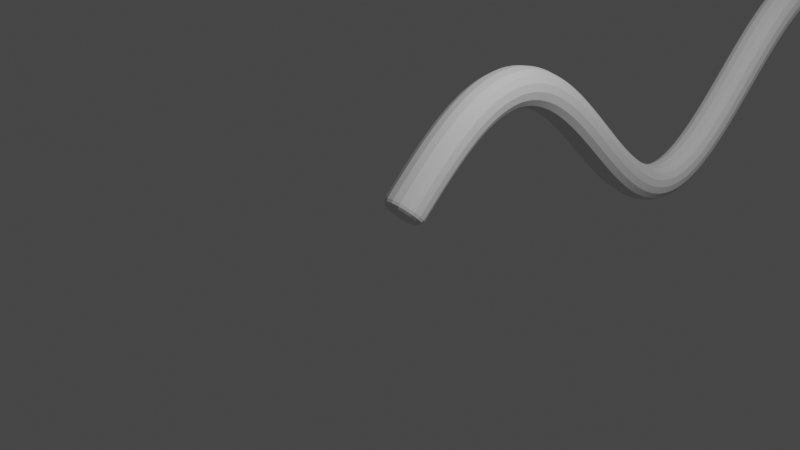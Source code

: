 # Source: untitled.blend  (saved by Blender 2.80.75; exported with 4.5.12 LTS)
import bpy
from mathutils import Matrix  # noqa: F401  (used for matrix-valued properties, if any)

bpy.ops.wm.read_factory_settings(use_empty=True)
scene = bpy.context.scene
scene.name = 'Scene'

# ---- collections
col_collection = bpy.data.collections.new('Collection'); scene.collection.children.link(col_collection)

# ---- world
world_world = bpy.data.worlds.new('World'); scene.world = world_world
world_world.use_nodes = True; world_world.node_tree.nodes.clear()
_N = world_world.node_tree.nodes; _L = world_world.node_tree.links
n0 = _N.new('ShaderNodeOutputWorld'); n0.name = 'World Output'; n0.location = (300, 300)
n1 = _N.new('ShaderNodeBackground'); n1.name = 'Background'; n1.location = (10, 300)
n1.inputs[0].default_value = (0.05088, 0.05088, 0.05088, 1.0)
_L.new(n1.outputs[0], n0.inputs[0])
n0.is_active_output = True
world_world.color = (0.05088, 0.05088, 0.05088)
world_world.use_sun_shadow = False
world_world.sun_shadow_jitter_overblur = 0.0

# ---- cameras
cam_camera = bpy.data.cameras.new('Camera')
cam_camera.clip_end = 100.0
cam_camera.ortho_scale = 7.314

# ---- lights
light_light = bpy.data.lights.new('Light', 'POINT')
light_light.transmission_factor = 0.0
light_light.energy = 1000.0
light_light.shadow_soft_size = 0.1
light_light.shadow_maximum_resolution = 0.006
light_light.use_absolute_resolution = True

# ---- meshes
me_moo = bpy.data.meshes.new('moo')
me_moo.from_pydata([(0.0, 0.0, 0.0), (0.0, 0.1, 0.09983), (0.0, 0.2, 0.1987), (0.0, 0.3, 0.2955), (0.0, 0.4, 0.3894), (0.0, 0.5, 0.4794), (0.0, 0.6, 0.5646), (0.0, 0.7, 0.6442), (0.0, 0.8, 0.7174), (0.0, 0.9, 0.7833), (0.0, 1.0, 0.8415), (0.0, 1.1, 0.8912), (0.0, 1.2, 0.932), (0.0, 1.3, 0.9636), (0.0, 1.4, 0.9854), (0.0, 1.5, 0.9975), (0.0, 1.6, 0.9996), (0.0, 1.7, 0.9917), (0.0, 1.8, 0.9738), (0.0, 1.9, 0.9463), (0.0, 2.0, 0.9093), (0.0, 2.1, 0.8632), (0.0, 2.2, 0.8085), (0.0, 2.3, 0.7457), (0.0, 2.4, 0.6755), (0.0, 2.5, 0.5985), (0.0, 2.6, 0.5155), (0.0, 2.7, 0.4274), (0.0, 2.8, 0.335), (0.0, 2.9, 0.2392), (0.0, 3.0, 0.1411), (0.0, 3.1, 0.04158), (0.0, 3.2, -0.05837), (0.0, 3.3, -0.1577), (0.0, 3.4, -0.2555), (0.0, 3.5, -0.3508), (0.0, 3.6, -0.4425), (0.0, 3.7, -0.5298), (0.0, 3.8, -0.6119), (0.0, 3.9, -0.6878), (0.0, 4.0, -0.7568), (0.0, 4.1, -0.8183), (0.0, 4.2, -0.8716), (0.0, 4.3, -0.9162), (0.0, 4.4, -0.9516), (0.0, 4.5, -0.9775), (0.0, 4.6, -0.9937), (0.0, 4.7, -0.9999), (0.0, 4.8, -0.9962), (0.0, 4.9, -0.9825), (0.0, 5.0, -0.9589), (0.0, 5.1, -0.9258), (0.0, 5.2, -0.8835), (0.0, 5.3, -0.8323), (0.0, 5.4, -0.7728), (0.0, 5.5, -0.7055), (0.0, 5.6, -0.6313), (0.0, 5.7, -0.5507), (0.0, 5.8, -0.4646), (0.0, 5.9, -0.3739), (0.0, 6.0, -0.2794), (0.0, 6.1, -0.1822), (0.0, 6.2, -0.08309), (0.0, 6.3, 0.01681), (0.0, 6.4, 0.1165), (0.0, 6.5, 0.2151), (0.0, 6.6, 0.3115), (0.0, 6.7, 0.4048), (0.0, 6.8, 0.4941), (0.0, 6.9, 0.5784), (0.0, 7.0, 0.657), (0.0, 7.1, 0.729), (0.0, 7.2, 0.7937), (0.0, 7.3, 0.8504), (0.0, 7.4, 0.8987), (0.0, 7.5, 0.938), (0.0, 7.6, 0.9679), (0.0, 7.7, 0.9882), (0.0, 7.8, 0.9985), (0.0, 7.9, 0.9989), (0.0, 8.0, 0.9894), (0.0, 8.1, 0.9699), (0.0, 8.2, 0.9407), (0.0, 8.3, 0.9022), (0.0, 8.4, 0.8546), (0.0, 8.5, 0.7985), (0.0, 8.6, 0.7344), (0.0, 8.7, 0.663), (0.0, 8.8, 0.5849), (0.0, 8.9, 0.501), (0.0, 9.0, 0.4121), (0.0, 9.1, 0.3191), (0.0, 9.2, 0.2229), (0.0, 9.3, 0.1245), (0.0, 9.4, 0.02478), (0.0, 9.5, -0.07515), (0.0, 9.6, -0.1743), (0.0, 9.7, -0.2718), (0.0, 9.8, -0.3665), (0.0, 9.9, -0.4575)], [(0, 1), (1, 2), (2, 3), (3, 4), (4, 5), (5, 6), (6, 7), (7, 8), (8, 9), (9, 10), (10, 11), (11, 12), (12, 13), (13, 14), (14, 15), (15, 16), (16, 17), (17, 18), (18, 19), (19, 20), (20, 21), (21, 22), (22, 23), (23, 24), (24, 25), (25, 26), (26, 27), (27, 28), (28, 29), (29, 30), (30, 31), (31, 32), (32, 33), (33, 34), (34, 35), (35, 36), (36, 37), (37, 38), (38, 39), (39, 40), (40, 41), (41, 42), (42, 43), (43, 44), (44, 45), (45, 46), (46, 47), (47, 48), (48, 49), (49, 50), (50, 51), (51, 52), (52, 53), (53, 54), (54, 55), (55, 56), (56, 57), (57, 58), (58, 59), (59, 60), (60, 61), (61, 62), (62, 63), (63, 64), (64, 65), (65, 66), (66, 67), (67, 68), (68, 69), (69, 70), (70, 71), (71, 72), (72, 73), (73, 74), (74, 75), (75, 76), (76, 77), (77, 78), (78, 79), (79, 80), (80, 81), (81, 82), (82, 83), (83, 84), (84, 85), (85, 86), (86, 87), (87, 88), (88, 89), (89, 90), (90, 91), (91, 92), (92, 93), (93, 94), (94, 95), (95, 96), (96, 97), (97, 98), (98, 99)], [])
me_moo.use_remesh_preserve_volume = False
me_moo.use_remesh_preserve_attributes = False
me_moo.use_mirror_vertex_groups = False
me_moo.update()

# ---- objects
ob_light = bpy.data.objects.new('Light', light_light)
ob_camera = bpy.data.objects.new('Camera', cam_camera)
ob_sin_002 = bpy.data.objects.new('sin.002', me_moo)

# ---- transforms, parenting, visibility, modifiers, constraints
ob_light.location = (4.076, 1.005, 5.904)
ob_light.rotation_euler = (0.6503, 0.05522, 1.866)
ob_light.lock_rotations_4d = False
ob_light.empty_display_type = 'ARROWS'
ob_light.color = (0.0, 0.0, 0.0, 0.0)
ob_light.lineart.crease_threshold = 0.0
ob_camera.location = (7.359, -6.926, 4.958)
ob_camera.rotation_euler = (1.109, 0.0, 0.8149)
ob_camera.lock_rotations_4d = False
ob_camera.empty_display_type = 'ARROWS'
ob_camera.color = (0.0, 0.0, 0.0, 0.0)
ob_camera.display_type = 'WIRE'
ob_camera.lineart.crease_threshold = 0.0
ob_sin_002.location = (0.0, 0.0, 0.0)
ob_sin_002.lineart.crease_threshold = 0.0
_m = ob_sin_002.modifiers.new('Skin', 'SKIN')
_m = ob_sin_002.modifiers.new('Subdivision', 'SUBSURF')
_m.uv_smooth = 'PRESERVE_CORNERS'
_m.levels = 2
_m.show_only_control_edges = False

# ---- collection membership
col_collection.objects.link(ob_light)
col_collection.objects.link(ob_camera)
col_collection.objects.link(ob_sin_002)

# ---- scene / render settings (as saved in the file)
scene.camera = ob_camera
scene.frame_start = 1; scene.frame_end = 250; scene.frame_set(1)
scene.render.engine = 'BLENDER_EEVEE_NEXT'
scene.cycles.use_denoising = False
scene.cycles.samples = 128
scene.cycles.sampling_pattern = 'TABULATED_SOBOL'
scene.cycles.use_adaptive_sampling = False
scene.cycles.use_light_tree = False
scene.view_settings.view_transform = 'Filmic'
bpy.context.view_layer.update()
